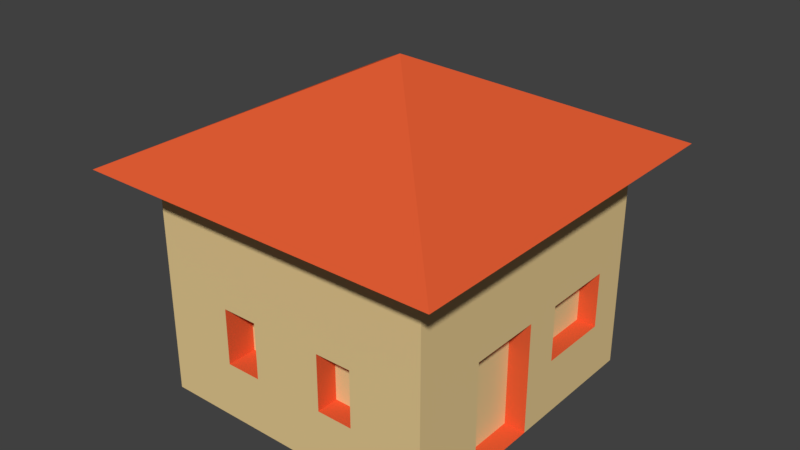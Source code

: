 # Source: yeoldehouse.blend  (saved by Blender 2.78.0; exported with 4.5.12 LTS)
import bpy
from mathutils import Matrix  # noqa: F401  (used for matrix-valued properties, if any)

bpy.ops.wm.read_factory_settings(use_empty=True)
scene = bpy.context.scene
scene.name = 'Scene'

# ---- collections
col_collection_1 = bpy.data.collections.new('Collection 1'); scene.collection.children.link(col_collection_1)

# ---- materials (node trees are filled in below, after node groups)
mat_roof = bpy.data.materials.new('roof')
mat_roof.alpha_threshold = 0.0
mat_roof.use_transparent_shadow = False
mat_roof.diffuse_color = (0.8, 0.1141, 0.03591, 1.0)
mat_roof.roughness = 0.5
mat_roof.line_color = (0.0, 0.0, 0.0, 1.0)
mat_material = bpy.data.materials.new('Material')
mat_material.alpha_threshold = 0.0
mat_material.use_transparent_shadow = False
mat_material.diffuse_color = (0.8, 0.6009, 0.2869, 1.0)
mat_material.roughness = 0.5
mat_material.line_color = (0.0, 0.0, 0.0, 1.0)

# ---- material node trees

# ---- world
world_world = bpy.data.worlds.new('World'); scene.world = world_world
world_world.color = (0.05088, 0.05088, 0.05088)
world_world.use_sun_shadow = False
world_world.sun_shadow_jitter_overblur = 0.0
world_world.cycles.sampling_method = 'MANUAL'

# ---- meshes
me_cube = bpy.data.meshes.new('Cube')
me_cube.from_pydata([(0.7547, 0.781, -0.4512), (0.7547, -0.781, -0.4512), (-0.7547, -0.781, -0.4512), (-0.7547, 0.781, -0.4512), (0.7547, 0.781, 0.741), (0.7547, -0.781, 0.741), (-0.7547, -0.781, 0.741), (-0.7547, 0.781, 0.741), (0.9539, 0.9871, 0.741), (0.9539, -0.9871, 0.741), (-0.9539, 0.9871, 0.741), (-0.9539, -0.9871, 0.741), (-1.192e-07, -1.341e-07, 1.229), (0.7547, 0.781, 0.1449), (1.192e-07, 0.781, -0.4512), (0.7547, 0.0, -0.4512), (-1.192e-07, -0.781, -0.4512), (0.7547, -0.781, 0.1449), (-0.7547, 2.384e-07, -0.4512), (-0.7547, -0.781, 0.1449), (-0.7547, 0.781, 0.1449), (0.7547, -4.172e-07, 0.741), (1.788e-07, 0.781, 0.741), (-4.768e-07, -0.781, 0.741), (-0.7547, 1.192e-07, 0.741), (1.788e-07, 0.781, 0.1449), (-0.7547, 1.788e-07, 0.1449), (-2.98e-07, -0.781, 0.1449), (0.7547, -2.384e-07, 0.1449), (0.0, 1.192e-07, -0.4512), (0.7547, -0.3905, -0.4512), (-0.3774, 0.781, -0.4512), (0.7547, 0.781, 0.4429), (-0.3774, -0.781, -0.4512), (0.7547, -0.781, 0.4429), (-0.7547, 0.3905, -0.4512), (-0.7547, -0.781, 0.4429), (-0.7547, 0.781, 0.4429), (0.7547, -0.3905, 0.741), (-0.3774, 0.781, 0.741), (-0.3774, -0.781, 0.741), (-0.7547, 0.3905, 0.741), (-0.7547, 0.781, -0.1532), (-0.7547, -0.781, -0.1532), (-0.7547, -0.3905, -0.4512), (0.7547, -0.781, -0.1532), (0.3774, -0.781, -0.4512), (0.7547, 0.781, -0.1532), (0.3774, 0.781, -0.4512), (0.7547, 0.3905, -0.4512), (0.7547, 0.3905, 0.741), (0.3774, 0.781, 0.741), (0.3774, -0.781, 0.741), (-0.7547, -0.3905, 0.741), (-0.3774, 0.781, 0.1449), (0.3774, 0.781, 0.1449), (1.788e-07, 0.781, 0.4429), (1.49e-07, 0.781, -0.1532), (-0.7547, 0.3905, 0.1449), (-0.7547, -0.3905, 0.1449), (-0.7547, 2.086e-07, -0.1532), (-0.7547, 1.49e-07, 0.4429), (-0.3774, -0.781, 0.1449), (0.3774, -0.781, 0.1449), (-2.086e-07, -0.781, -0.1532), (-3.874e-07, -0.781, 0.4429), (0.7547, -0.3905, 0.1449), (0.7547, 0.3905, 0.1449), (0.7547, -1.192e-07, -0.1532), (0.7547, -3.278e-07, 0.4429), (-0.3774, 1.788e-07, -0.4512), (0.3774, 5.96e-08, -0.4512), (5.96e-08, 0.3905, -0.4512), (-5.96e-08, -0.3905, -0.4512), (0.3774, -0.3905, -0.4512), (0.3774, 0.3905, -0.4512), (-0.3774, 0.3905, -0.4512), (0.7547, 0.3905, 0.4429), (0.7547, 0.3905, -0.1532), (0.7547, -0.3905, -0.1532), (0.3774, -0.781, 0.4429), (0.3774, -0.781, -0.1532), (-0.3774, -0.781, -0.1532), (-0.7547, -0.3905, 0.4429), (-0.7547, -0.3905, -0.1532), (-0.7547, 0.3905, -0.1532), (0.3774, 0.781, -0.1532), (-0.3774, 0.781, 0.4429), (0.3774, 0.781, 0.4429), (-0.3774, 0.781, -0.1532), (-0.7547, 0.3905, 0.4429), (-0.3774, -0.781, 0.4429), (0.7547, -0.3905, 0.4429), (-0.3774, -0.3905, -0.4512), (0.7547, -0.5857, -0.4512), (-0.566, 0.781, -0.4512), (0.7547, 0.781, 0.5919), (-0.566, -0.781, -0.4512), (0.7547, -0.781, 0.5919), (-0.7547, 0.5857, -0.4512), (-0.7547, -0.781, 0.5919), (-0.7547, 0.781, 0.5919), (0.7547, -0.5857, 0.741), (-0.566, 0.781, 0.741), (-0.566, -0.781, 0.741), (-0.7547, 0.5857, 0.741), (-0.7547, 0.781, -0.004164), (-0.7547, -0.781, -0.004164), (-0.7547, -0.1952, -0.4512), (0.7547, -0.781, -0.004164), (0.1887, -0.781, -0.4512), (0.7547, 0.781, -0.004164), (0.1887, 0.781, -0.4512), (0.7547, 0.1952, -0.4512), (0.7547, 0.1952, 0.741), (0.1887, 0.781, 0.741), (0.1887, -0.781, 0.741), (-0.7547, -0.1952, 0.741), (-0.566, 0.781, 0.1449), (0.1887, 0.781, 0.1449), (1.788e-07, 0.781, 0.5919), (-0.6433, 0.3905, 0.1449), (-0.7547, 0.5857, 0.1449), (-0.7547, -0.1952, 0.1449), (-0.7547, 2.235e-07, -0.3022), (-0.7547, 1.639e-07, 0.2939), (-0.566, -0.781, 0.1449), (0.1887, -0.781, 0.1449), (-1.639e-07, -0.781, -0.3022), (-3.427e-07, -0.781, 0.2939), (0.7547, -0.5857, 0.1449), (0.7547, 0.1952, 0.1449), (0.7547, -5.96e-08, -0.3022), (0.7547, -2.831e-07, 0.2939), (-0.566, 2.086e-07, -0.4512), (0.1887, 8.941e-08, -0.4512), (8.941e-08, 0.5857, -0.4512), (-2.98e-08, -0.1952, -0.4512), (0.7547, -0.1952, -0.4512), (-0.1887, 0.781, -0.4512), (0.7547, 0.781, 0.2939), (-0.1887, -0.781, -0.4512), (0.7547, -0.781, 0.2939), (-0.7547, 0.1952, -0.4512), (-0.7547, -0.781, 0.2939), (-0.7547, 0.781, 0.2939), (0.7547, -0.1952, 0.741), (-0.1887, 0.781, 0.741), (-0.1887, -0.781, 0.741), (-0.7547, 0.1952, 0.741), (-0.7547, 0.781, -0.3022), (-0.7547, -0.781, -0.3022), (-0.7547, -0.5857, -0.4512), (0.7547, -0.781, -0.3022), (0.566, -0.781, -0.4512), (0.7547, 0.781, -0.3022), (0.566, 0.781, -0.4512), (0.7547, 0.5857, -0.4512), (0.7547, 0.5857, 0.741), (0.566, 0.781, 0.741), (0.566, -0.781, 0.741), (-0.7547, -0.5857, 0.741), (-0.1887, 0.781, 0.1449), (0.566, 0.781, 0.1449), (1.788e-07, 0.781, 0.2939), (1.341e-07, 0.781, -0.3022), (-0.7547, 0.1952, 0.1449), (-0.7547, -0.5857, 0.1449), (-0.7547, 1.937e-07, -0.004164), (-0.7547, 1.341e-07, 0.5919), (-0.1887, -0.781, 0.1449), (0.566, -0.781, 0.1449), (-2.533e-07, -0.781, -0.004164), (-4.321e-07, -0.781, 0.5919), (0.7547, -0.1952, 0.1449), (0.7547, 0.5857, 0.1449), (0.7547, -1.788e-07, -0.004164), (0.7547, -3.725e-07, 0.5919), (-0.1887, 1.49e-07, -0.4512), (0.566, 2.98e-08, -0.4512), (2.98e-08, 0.1952, -0.4512), (-8.941e-08, -0.5857, -0.4512), (0.1887, -0.3905, -0.4512), (0.566, -0.3905, -0.4512), (0.3774, -0.1952, -0.4512), (0.3774, -0.5857, -0.4512), (0.1887, 0.3905, -0.4512), (0.566, 0.3905, -0.4512), (0.3774, 0.5857, -0.4512), (0.3774, 0.1952, -0.4512), (-0.566, 0.3905, -0.4512), (-0.1887, 0.3905, -0.4512), (-0.3774, 0.5857, -0.4512), (-0.3774, 0.1952, -0.4512), (0.7547, 0.1952, 0.4429), (0.7547, 0.5857, 0.4429), (0.7547, 0.3905, 0.2939), (0.7547, 0.3905, 0.5919), (0.7547, 0.1952, -0.1532), (0.7547, 0.5857, -0.1532), (0.7547, 0.3905, -0.3022), (0.7547, -0.5857, -0.1532), (0.6526, 0.5857, -0.1532), (0.7547, -0.3905, -0.3022), (0.7547, -0.3905, -0.004164), (0.1887, -0.781, 0.4429), (0.566, -0.781, 0.4429), (0.3774, -0.781, 0.2939), (0.3774, -0.781, 0.5919), (0.1887, -0.781, -0.1532), (0.566, -0.781, -0.1532), (0.3774, -0.781, -0.3022), (0.3774, -0.781, -0.004164), (-0.566, -0.781, -0.1532), (-0.1887, -0.781, -0.1532), (-0.3774, -0.781, -0.3022), (-0.3774, -0.781, -0.004164), (-0.7547, -0.1952, 0.4429), (-0.7547, -0.5857, 0.4429), (-0.7547, -0.3905, 0.2939), (-0.7547, -0.3905, 0.5919), (-0.7547, -0.1952, -0.1532), (-0.7547, -0.5857, -0.1532), (-0.7547, -0.3905, -0.3022), (-0.7547, 0.5857, -0.1532), (-0.7547, 0.1952, -0.1532), (-0.7547, 0.3905, -0.3022), (-0.5827, -0.5857, 0.1449), (0.1887, 0.781, -0.1532), (0.566, 0.781, -0.1532), (0.3774, 0.781, -0.004164), (0.3774, 0.781, -0.3022), (-0.566, 0.781, 0.4429), (-0.1887, 0.781, 0.4429), (-0.3774, 0.781, 0.5919), (-0.3774, 0.781, 0.2939), (0.1887, 0.781, 0.4429), (0.566, 0.781, 0.4429), (0.3774, 0.781, 0.5919), (0.3774, 0.781, 0.2939), (-0.566, 0.781, -0.1532), (-0.1887, 0.781, -0.1532), (-0.3774, 0.781, -0.004164), (-0.3774, 0.781, -0.3022), (-0.7547, 0.5857, 0.4429), (-0.7547, 0.1952, 0.4429), (-0.7547, 0.3905, 0.2939), (-0.7547, 0.3905, 0.5919), (-0.566, -0.781, 0.4429), (-0.1887, -0.781, 0.4429), (-0.3774, -0.781, 0.2939), (-0.3774, -0.781, 0.5919), (0.7547, -0.5857, 0.4429), (0.7547, -0.1952, 0.4429), (0.7547, -0.3905, 0.2939), (0.7547, -0.3905, 0.5919), (-0.566, -0.3905, -0.4512), (-0.1887, -0.3905, -0.4512), (-0.3774, -0.1952, -0.4512), (-0.3774, -0.5857, -0.4512), (-0.1887, -0.5857, -0.4512), (-0.1887, -0.1952, -0.4512), (-0.566, -0.1952, -0.4512), (0.7547, -0.1952, 0.5919), (0.7547, -0.1952, 0.2939), (0.7547, -0.5857, 0.2939), (-0.1887, -0.781, 0.5919), (-0.1887, -0.781, 0.2939), (-0.566, -0.781, 0.2939), (-0.7547, 0.1952, 0.5919), (-0.7547, 0.1952, 0.2939), (-0.7547, 0.5857, 0.2939), (-0.1887, 0.781, -0.3022), (-0.6433, 0.1952, 0.1449), (-0.566, 0.781, -0.004164), (0.566, 0.781, 0.2939), (0.566, 0.781, 0.5919), (0.1887, 0.781, 0.5919), (-0.1887, 0.781, 0.2939), (-0.1887, 0.781, 0.5919), (-0.566, 0.781, 0.5919), (0.566, 0.781, -0.3022), (0.566, 0.781, -0.004164), (0.1887, 0.781, -0.004164), (-0.7547, 0.1952, -0.004164), (-0.7547, 0.1952, -0.3022), (-0.7547, 0.5857, -0.3022), (-0.7547, -0.5857, -0.004164), (-0.7547, -0.5857, -0.3022), (-0.7547, -0.1952, -0.3022), (-0.7547, -0.5857, 0.5919), (-0.7547, -0.5857, 0.2939), (-0.7547, -0.1952, 0.2939), (-0.1887, -0.781, -0.004164), (-0.1887, -0.781, -0.3022), (-0.566, -0.781, -0.3022), (0.566, -0.781, -0.004164), (0.566, -0.781, -0.3022), (0.1887, -0.781, -0.3022), (0.566, -0.781, 0.5919), (0.566, -0.781, 0.2939), (0.1887, -0.781, 0.2939), (0.6526, 0.3905, 0.1449), (0.6526, 0.5857, 0.1449), (0.7547, -0.5857, -0.3022), (0.7547, 0.5857, -0.004164), (0.7547, 0.5857, -0.3022), (0.7547, 0.1952, -0.3022), (0.7547, 0.5857, 0.5919), (0.7547, 0.5857, 0.2939), (0.7547, 0.1952, 0.2939), (-0.1887, 0.1952, -0.4512), (-0.1887, 0.5857, -0.4512), (-0.566, 0.5857, -0.4512), (0.566, 0.1952, -0.4512), (0.566, 0.5857, -0.4512), (0.1887, 0.5857, -0.4512), (0.566, -0.5857, -0.4512), (0.566, -0.1952, -0.4512), (0.1887, -0.1952, -0.4512), (0.1887, -0.5857, -0.4512), (0.1887, 0.1952, -0.4512), (-0.566, 0.1952, -0.4512), (0.7547, 0.1952, 0.5919), (0.7547, 0.1952, -0.004164), (0.7547, -0.5857, -0.004164), (0.1887, -0.781, 0.5919), (0.1887, -0.781, -0.004164), (-0.566, -0.781, -0.004164), (-0.7547, -0.1952, 0.5919), (-0.7547, -0.1952, -0.004164), (-0.7547, 0.5857, -0.004164), (0.1887, 0.781, -0.3022), (-0.566, 0.781, 0.2939), (0.1887, 0.781, 0.2939), (-0.566, 0.781, -0.3022), (-0.7547, 0.5857, 0.5919), (-0.566, -0.781, 0.5919), (0.7547, -0.5857, 0.5919), (-0.566, -0.5857, -0.4512), (0.6428, -5.96e-08, -0.3022), (0.6428, 0.0, -0.4512), (0.6428, -0.1952, -0.4512), (0.6428, -0.3905, -0.4512), (0.6428, -0.1952, 0.1449), (0.6428, -0.3905, 0.1449), (0.6428, -1.788e-07, -0.004164), (0.6428, -1.192e-07, -0.1532), (0.6428, -0.1952, -0.1532), (0.6428, -0.3905, -0.1532), (0.6428, -0.3905, -0.3022), (0.6428, -0.3905, -0.004164), (0.6428, -2.384e-07, 0.1449), (0.6428, -0.1952, -0.004164), (0.6428, -0.1952, -0.3022), (0.6526, 0.3905, -0.1532), (0.6526, 0.3905, -0.004164), (0.6526, 0.1952, 0.1449), (0.6526, 0.1952, -0.1532), (0.6526, 0.5857, -0.004164), (0.6526, 0.1952, -0.004164), (0.1887, 0.6602, 0.1449), (1.788e-07, 0.6602, 0.1449), (1.639e-07, 0.6602, -0.004164), (-0.1887, 0.6602, 0.1449), (-0.3774, 0.6602, 0.1449), (0.1887, 0.6602, -0.1532), (1.49e-07, 0.6602, -0.1532), (-0.1887, 0.6602, -0.1532), (-0.3774, 0.6602, -0.1532), (-0.3774, 0.6602, -0.004164), (-0.1887, 0.6602, -0.004164), (0.1887, 0.6602, -0.004164), (-0.6433, 0.1952, -0.1532), (-0.6433, 0.3905, -0.1532), (-0.6433, 0.3905, -0.004164), (-0.6433, 0.5857, 0.1449), (-0.6433, 0.5857, -0.1532), (-0.6433, 0.1952, -0.004164), (-0.6433, 0.5857, -0.004164), (-0.5827, -0.3905, 0.1449), (-0.5827, -0.5857, -0.1532), (-0.5827, -0.3905, -0.1532), (-0.5827, -0.3905, -0.004164), (-0.5827, -0.1952, 0.1449), (-0.5827, -0.1952, -0.1532), (-0.5827, -0.5857, -0.004164), (-0.5827, -0.1952, -0.004164), (-0.1887, -0.6234, 0.1449), (-0.3774, -0.6234, 0.1449), (-0.1887, -0.6234, -0.1532), (-0.3774, -0.6234, -0.1532), (-0.3774, -0.6234, -0.004164), (-0.1887, -0.6234, -0.004164), (0.3774, -0.6662, -0.004164), (0.3774, -0.6662, -0.1532), (0.3774, -0.6662, 0.1449), (0.1887, -0.6662, 0.1449), (0.1887, -0.6662, -0.1532), (0.1887, -0.6662, -0.004164)], [], [(339, 97, 2, 152), (5, 102, 38, 146, 21, 114, 50, 158, 4, 8, 9), (338, 102, 5, 98), (337, 104, 6, 100), (336, 105, 7, 101), (335, 95, 3, 150), (10, 11, 12), (7, 105, 41, 149, 24, 117, 53, 161, 6, 11, 10), (4, 159, 51, 115, 22, 147, 39, 103, 7, 10, 8), (6, 104, 40, 148, 23, 116, 52, 160, 5, 9, 11), (334, 119, 25, 164), (8, 10, 12), (11, 9, 12), (9, 8, 12), (333, 118, 20, 145), (332, 112, 14, 165), (331, 122, 20, 106), (330, 123, 26, 168), (329, 117, 24, 169), (328, 126, 19, 107), (327, 127, 27, 172), (326, 116, 23, 173), (325, 130, 17, 109), (324, 131, 28, 176), (323, 114, 21, 177), (322, 134, 18, 143), (321, 135, 29, 180), (320, 110, 16, 181), (319, 182, 73, 137), (318, 183, 74, 184), (317, 154, 46, 185), (316, 186, 72, 136), (315, 187, 75, 188), (314, 179, 71, 189), (313, 190, 35, 99), (312, 191, 76, 192), (311, 178, 70, 193), (310, 194, 69, 133), (309, 195, 77, 196), (308, 158, 50, 197), (307, 198, 68, 132), (306, 199, 78, 200), (198, 78, 355, 358), (304, 201, 45, 153), (66, 204, 351, 345), (28, 174, 344, 352), (301, 205, 65, 129), (300, 206, 80, 207), (299, 160, 52, 208), (298, 209, 64, 128), (297, 210, 81, 211), (296, 171, 63, 212), (295, 213, 43, 151), (294, 214, 82, 215), (170, 62, 389, 388), (292, 217, 61, 125), (291, 218, 83, 219), (290, 161, 53, 220), (289, 221, 60, 124), (288, 222, 84, 223), (59, 123, 384, 380), (286, 224, 42, 150), (285, 225, 85, 226), (85, 225, 373, 374), (242, 54, 365, 370), (282, 229, 86, 230), (281, 156, 48, 231), (280, 232, 37, 101), (279, 233, 87, 234), (278, 162, 54, 235), (277, 236, 56, 120), (276, 237, 88, 238), (275, 163, 55, 239), (274, 240, 42, 106), (228, 57, 367, 366), (272, 139, 31, 243), (271, 244, 37, 145), (270, 245, 90, 246), (269, 149, 41, 247), (268, 248, 36, 144), (267, 249, 91, 250), (266, 148, 40, 251), (265, 252, 34, 142), (264, 253, 92, 254), (263, 146, 38, 255), (262, 256, 44, 108), (261, 257, 93, 258), (260, 141, 33, 259), (257, 260, 259, 93), (73, 181, 260, 257), (181, 16, 141, 260), (178, 261, 258, 70), (29, 137, 261, 178), (137, 73, 257, 261), (134, 262, 108, 18), (70, 258, 262, 134), (258, 93, 256, 262), (253, 263, 255, 92), (69, 177, 263, 253), (177, 21, 146, 263), (174, 264, 254, 66), (28, 133, 264, 174), (133, 69, 253, 264), (130, 265, 142, 17), (66, 254, 265, 130), (254, 92, 252, 265), (249, 266, 251, 91), (65, 173, 266, 249), (173, 23, 148, 266), (170, 267, 250, 62), (27, 129, 267, 170), (129, 65, 249, 267), (126, 268, 144, 19), (62, 250, 268, 126), (250, 91, 248, 268), (245, 269, 247, 90), (61, 169, 269, 245), (169, 24, 149, 269), (166, 270, 246, 58), (26, 125, 270, 166), (125, 61, 245, 270), (122, 271, 145, 20), (58, 246, 271, 122), (246, 90, 244, 271), (241, 272, 243, 89), (57, 165, 272, 241), (165, 14, 139, 272), (54, 162, 364, 365), (241, 89, 369, 368), (283, 228, 366, 372), (118, 274, 106, 20), (54, 242, 274, 118), (242, 89, 240, 274), (237, 275, 239, 88), (32, 140, 275, 237), (140, 13, 163, 275), (159, 276, 238, 51), (4, 96, 276, 159), (96, 32, 237, 276), (115, 277, 120, 22), (51, 238, 277, 115), (238, 88, 236, 277), (233, 278, 235, 87), (56, 164, 278, 233), (164, 25, 162, 278), (147, 279, 234, 39), (22, 120, 279, 147), (120, 56, 233, 279), (103, 280, 101, 7), (39, 234, 280, 103), (234, 87, 232, 280), (229, 281, 231, 86), (47, 155, 281, 229), (155, 0, 156, 281), (163, 282, 230, 55), (13, 111, 282, 163), (111, 47, 229, 282), (89, 242, 370, 369), (55, 230, 283, 119), (230, 86, 228, 283), (224, 85, 374, 377), (60, 168, 284, 225), (168, 26, 166, 284), (143, 285, 226, 35), (18, 124, 285, 143), (124, 60, 225, 285), (99, 286, 150, 3), (35, 226, 286, 99), (226, 85, 224, 286), (123, 330, 387, 384), (43, 107, 287, 222), (107, 19, 167, 287), (152, 288, 223, 44), (2, 151, 288, 152), (151, 43, 222, 288), (108, 289, 124, 18), (44, 223, 289, 108), (223, 84, 221, 289), (218, 290, 220, 83), (36, 100, 290, 218), (100, 6, 161, 290), (167, 291, 219, 59), (19, 144, 291, 167), (144, 36, 218, 291), (123, 292, 125, 26), (59, 219, 292, 123), (219, 83, 217, 292), (62, 216, 392, 389), (64, 172, 293, 214), (172, 27, 170, 293), (141, 294, 215, 33), (16, 128, 294, 141), (128, 64, 214, 294), (97, 295, 151, 2), (33, 215, 295, 97), (215, 82, 213, 295), (210, 296, 212, 81), (45, 109, 296, 210), (109, 17, 171, 296), (154, 297, 211, 46), (1, 153, 297, 154), (153, 45, 210, 297), (110, 298, 128, 16), (46, 211, 298, 110), (211, 81, 209, 298), (206, 299, 208, 80), (34, 98, 299, 206), (98, 5, 160, 299), (171, 300, 207, 63), (17, 142, 300, 171), (142, 34, 206, 300), (127, 301, 129, 27), (63, 207, 301, 127), (207, 80, 205, 301), (138, 30, 183, 318), (79, 203, 350, 349), (204, 79, 349, 351), (132, 68, 347, 340), (174, 66, 345, 344), (176, 28, 352, 346), (94, 304, 153, 1), (30, 203, 304, 94), (203, 79, 201, 304), (199, 305, 359, 202), (47, 111, 305, 199), (111, 13, 175, 305), (157, 306, 200, 49), (0, 155, 306, 157), (155, 47, 199, 306), (113, 307, 132, 15), (49, 200, 307, 113), (200, 78, 198, 307), (195, 308, 197, 77), (32, 96, 308, 195), (96, 4, 158, 308), (175, 309, 196, 67), (13, 140, 309, 175), (140, 32, 195, 309), (131, 310, 133, 28), (67, 196, 310, 131), (196, 77, 194, 310), (191, 311, 193, 76), (72, 180, 311, 191), (180, 29, 178, 311), (139, 312, 192, 31), (14, 136, 312, 139), (136, 72, 191, 312), (95, 313, 99, 3), (31, 192, 313, 95), (192, 76, 190, 313), (187, 314, 189, 75), (49, 113, 314, 187), (113, 15, 179, 314), (156, 315, 188, 48), (0, 157, 315, 156), (157, 49, 187, 315), (112, 316, 136, 14), (48, 188, 316, 112), (188, 75, 186, 316), (183, 317, 185, 74), (30, 94, 317, 183), (94, 1, 154, 317), (179, 318, 184, 71), (15, 138, 318, 179), (135, 319, 137, 29), (71, 184, 319, 135), (184, 74, 182, 319), (182, 320, 181, 73), (74, 185, 320, 182), (185, 46, 110, 320), (186, 321, 180, 72), (75, 189, 321, 186), (189, 71, 135, 321), (190, 322, 143, 35), (76, 193, 322, 190), (193, 70, 134, 322), (194, 323, 177, 69), (77, 197, 323, 194), (197, 50, 114, 323), (198, 324, 176, 68), (131, 324, 360, 357), (67, 131, 357, 302), (201, 325, 109, 45), (79, 204, 325, 201), (204, 66, 130, 325), (205, 326, 173, 65), (80, 208, 326, 205), (208, 52, 116, 326), (209, 327, 172, 64), (327, 209, 398, 399), (63, 127, 397, 396), (213, 328, 107, 43), (82, 216, 328, 213), (216, 62, 126, 328), (217, 329, 169, 61), (83, 220, 329, 217), (220, 53, 117, 329), (221, 330, 168, 60), (167, 59, 380, 227), (287, 167, 227, 386), (224, 331, 106, 42), (225, 284, 378, 373), (122, 331, 379, 376), (228, 332, 165, 57), (86, 231, 332, 228), (231, 48, 112, 332), (232, 333, 145, 37), (87, 235, 333, 232), (235, 54, 118, 333), (236, 334, 164, 56), (88, 239, 334, 236), (239, 55, 119, 334), (240, 335, 150, 42), (89, 243, 335, 240), (243, 31, 95, 335), (244, 336, 101, 37), (90, 247, 336, 244), (247, 41, 105, 336), (248, 337, 100, 36), (91, 251, 337, 248), (251, 40, 104, 337), (252, 338, 98, 34), (92, 255, 338, 252), (255, 38, 102, 338), (256, 339, 152, 44), (93, 259, 339, 256), (259, 33, 97, 339), (354, 348, 349, 350), (353, 344, 345, 351), (348, 353, 351, 349), (347, 346, 353, 348), (346, 352, 344, 353), (342, 354, 350, 343), (341, 340, 354, 342), (340, 347, 348, 354), (68, 176, 346, 347), (15, 132, 340, 341), (203, 30, 343, 350), (359, 303, 302, 356), (202, 359, 356, 355), (355, 356, 360, 358), (356, 302, 357, 360), (78, 199, 202, 355), (175, 67, 302, 303), (305, 175, 303, 359), (324, 198, 358, 360), (372, 366, 367, 363), (371, 368, 369, 370), (364, 371, 370, 365), (362, 363, 371, 364), (363, 367, 368, 371), (361, 372, 363, 362), (57, 241, 368, 367), (25, 119, 361, 362), (162, 25, 362, 364), (119, 283, 372, 361), (378, 273, 121, 375), (373, 378, 375, 374), (374, 375, 379, 377), (375, 121, 376, 379), (331, 224, 377, 379), (284, 166, 273, 378), (166, 58, 121, 273), (58, 122, 376, 121), (386, 227, 380, 383), (381, 386, 383, 382), (382, 383, 387, 385), (383, 380, 384, 387), (221, 84, 382, 385), (84, 222, 381, 382), (222, 287, 386, 381), (330, 221, 385, 387), (393, 388, 389, 392), (390, 393, 392, 391), (214, 293, 393, 390), (216, 82, 391, 392), (82, 214, 390, 391), (293, 170, 388, 393), (395, 394, 399, 398), (394, 396, 397, 399), (212, 63, 396, 394), (127, 327, 399, 397), (81, 212, 394, 395), (209, 81, 395, 398)])
me_cube.polygons.foreach_set('material_index', [0, 0, 1, 1, 1, 1, 0, 0, 0, 0, 1, 0, 0, 0, 1, 1, 1, 1, 1, 1, 1, 1, 1, 1, 1, 0, 0, 0, 0, 0, 0, 0, 0, 0, 0, 0, 0, 1, 1, 1, 1, 1, 0, 1, 0, 0, 1, 1, 1, 1, 1, 1, 1, 1, 0, 1, 1, 1, 1, 1, 0, 1, 1, 0, 0, 1, 1, 1, 1, 1, 1, 1, 1, 1, 0, 1, 1, 1, 1, 1, 1, 1, 1, 1, 1, 0, 0, 0, 0, 0, 0, 0, 0, 0, 0, 0, 0, 1, 1, 1, 1, 1, 1, 1, 1, 1, 1, 1, 1, 1, 1, 1, 1, 1, 1, 1, 1, 1, 1, 1, 1, 1, 1, 1, 1, 1, 1, 0, 0, 0, 1, 1, 1, 1, 1, 1, 1, 1, 1, 1, 1, 1, 1, 1, 1, 1, 1, 1, 1, 1, 1, 1, 1, 1, 1, 1, 1, 0, 1, 1, 0, 1, 1, 1, 1, 1, 1, 1, 1, 0, 1, 1, 1, 1, 1, 1, 1, 1, 1, 1, 1, 1, 1, 1, 1, 1, 1, 0, 1, 1, 1, 1, 1, 1, 1, 1, 1, 1, 1, 1, 1, 1, 1, 1, 1, 1, 1, 1, 1, 1, 1, 1, 1, 1, 0, 0, 0, 0, 0, 0, 1, 1, 1, 0, 1, 1, 1, 1, 1, 1, 1, 1, 1, 1, 1, 1, 1, 1, 1, 1, 1, 0, 0, 0, 0, 0, 0, 0, 0, 0, 0, 0, 0, 0, 0, 0, 0, 0, 0, 0, 0, 0, 0, 0, 0, 0, 0, 0, 0, 0, 0, 0, 0, 0, 0, 0, 1, 1, 1, 1, 0, 0, 1, 1, 1, 1, 1, 1, 1, 0, 0, 1, 1, 1, 1, 1, 1, 1, 0, 0, 1, 0, 0, 1, 1, 1, 1, 1, 1, 1, 1, 1, 1, 1, 1, 1, 1, 1, 1, 1, 1, 1, 1, 1, 0, 0, 0, 1, 1, 1, 1, 1, 1, 1, 1, 0, 0, 0, 1, 1, 1, 1, 0, 0, 0, 0, 1, 1, 1, 1, 1, 1, 0, 0, 0, 0, 1, 1, 1, 1, 0, 0, 0, 0, 1, 1, 1, 1, 0, 0, 0, 0, 1, 1, 0, 0, 0, 0, 1, 1, 0, 0, 0, 0])
_uv = me_cube.uv_layers.new(name='UVMap')
_uv.uv.foreach_set('vector', [0.03769, 0.6691, 0.03769, 0.7082, 0.0, 0.7082, 3.572e-08, 0.6691, 0.3413, 0.3541, 0.3413, 0.315, 0.3413, 0.2759, 0.3413, 0.2368, 0.3413, 0.1977, 0.3413, 0.1586, 0.3413, 0.1195, 0.3413, 0.08039, 0.3413, 0.04129, 0.3811, 0.0, 0.3811, 0.3954, 0.7916, 0.0391, 0.7619, 0.0391, 0.7619, 0.0, 0.7916, 3.581e-08, 0.7321, 0.6599, 0.7619, 0.6599, 0.7619, 0.6977, 0.7321, 0.6977, 0.7916, 0.3519, 0.7619, 0.3519, 0.7619, 0.3128, 0.7916, 0.3128, 0.5535, 0.7355, 0.5237, 0.7355, 0.5237, 0.6977, 0.5535, 0.6977, 0.3811, 0.3954, 0.3811, 1.791e-07, 0.5677, 0.1977, 0.03979, 0.04129, 0.03979, 0.08039, 0.03979, 0.1195, 0.03979, 0.1586, 0.03979, 0.1977, 0.03979, 0.2368, 0.03979, 0.2759, 0.03979, 0.315, 0.03979, 0.3541, 0.0, 0.3954, 0.0, 0.0, 0.3413, 0.04129, 0.3036, 0.04129, 0.2659, 0.04129, 0.2282, 0.04129, 0.1905, 0.04129, 0.1529, 0.04129, 0.1152, 0.04129, 0.07748, 0.04129, 0.03979, 0.04129, 0.0, 0.0, 0.3811, 0.0, 0.03979, 0.3541, 0.07748, 0.3541, 0.1152, 0.3541, 0.1529, 0.3541, 0.1905, 0.3541, 0.2282, 0.3541, 0.2659, 0.3541, 0.3036, 0.3541, 0.3413, 0.3541, 0.3811, 0.3954, 0.0, 0.3954, 0.6726, 0.8866, 0.6428, 0.8866, 0.6428, 0.8488, 0.6726, 0.8488, 0.7619, 0.3954, 0.3811, 0.3954, 0.5677, 0.1977, 0.3811, 1.791e-07, 0.7619, 0.0, 0.5677, 0.1977, 0.7619, 0.0, 0.7619, 0.3954, 0.5677, 0.1977, 0.6726, 0.7355, 0.6428, 0.7355, 0.6428, 0.6977, 0.6726, 0.6977, 0.5535, 0.8866, 0.5237, 0.8866, 0.5237, 0.8488, 0.5535, 0.8488, 0.9107, 0.3519, 0.8809, 0.3519, 0.8809, 0.3128, 0.9107, 0.3128, 0.9107, 0.5083, 0.8809, 0.5083, 0.8809, 0.4692, 0.9107, 0.4692, 0.7916, 0.5083, 0.7619, 0.5083, 0.7619, 0.4692, 0.7916, 0.4692, 0.613, 0.6599, 0.6428, 0.6599, 0.6428, 0.6977, 0.613, 0.6977, 0.613, 0.5088, 0.6428, 0.5088, 0.6428, 0.5465, 0.613, 0.5465, 0.7321, 0.5088, 0.7619, 0.5088, 0.7619, 0.5465, 0.7321, 0.5465, 0.9107, 0.0391, 0.8809, 0.0391, 0.8809, 7.162e-08, 0.9107, 7.162e-08, 0.9107, 0.1955, 0.8809, 0.1955, 0.8809, 0.1564, 0.9107, 0.1564, 0.7916, 0.1955, 0.7619, 0.1955, 0.7619, 0.1564, 0.7916, 0.1564, 0.03769, 0.5127, 0.03769, 0.5518, 4.762e-08, 0.5518, 5.953e-08, 0.5127, 0.1884, 0.5127, 0.1884, 0.5518, 0.1507, 0.5518, 0.1507, 0.5127, 0.1884, 0.6691, 0.1884, 0.7082, 0.1507, 0.7082, 0.1507, 0.6691, 0.1884, 0.5909, 0.1884, 0.63, 0.1507, 0.63, 0.1507, 0.5909, 0.2638, 0.5909, 0.2638, 0.63, 0.2261, 0.63, 0.2261, 0.5909, 0.2638, 0.6691, 0.2638, 0.7082, 0.2261, 0.7082, 0.2261, 0.6691, 0.1884, 0.4345, 0.1884, 0.4736, 0.1507, 0.4736, 0.1507, 0.4345, 0.2638, 0.4345, 0.2638, 0.4736, 0.2261, 0.4736, 0.2261, 0.4345, 0.2638, 0.5127, 0.2638, 0.5518, 0.2261, 0.5518, 0.2261, 0.5127, 0.03769, 0.4345, 0.03769, 0.4736, 7.143e-08, 0.4736, 4.762e-08, 0.4345, 0.1131, 0.4345, 0.1131, 0.4736, 0.07537, 0.4736, 0.07537, 0.4345, 0.1131, 0.5127, 0.1131, 0.5518, 0.07537, 0.5518, 0.07537, 0.5127, 0.8512, 0.1955, 0.8214, 0.1955, 0.8214, 0.1564, 0.8512, 0.1564, 0.8512, 0.2737, 0.8214, 0.2737, 0.8214, 0.2346, 0.8512, 0.2346, 0.7916, 0.2737, 0.7619, 0.2737, 0.7619, 0.2346, 0.7916, 0.2346, 0.9702, 0.1955, 0.9405, 0.1955, 0.9405, 0.1564, 0.9702, 0.1564, 0.9702, 0.2737, 0.9405, 0.2737, 0.9405, 0.2346, 0.9702, 0.2346, 0.4009, 0.7002, 0.4009, 0.7393, 0.3806, 0.7393, 0.3806, 0.7002, 0.9702, 0.0391, 0.9405, 0.0391, 0.9405, 8.356e-08, 0.9702, 1.074e-07, 0.4494, 0.5518, 0.4494, 0.5817, 0.427, 0.5817, 0.427, 0.5518, 0.4029, 0.622, 0.4029, 0.6611, 0.3806, 0.6611, 0.3806, 0.622, 0.6726, 0.5088, 0.7023, 0.5088, 0.7023, 0.5465, 0.6726, 0.5465, 0.6726, 0.4332, 0.7023, 0.4332, 0.7023, 0.471, 0.6726, 0.471, 0.7321, 0.4332, 0.7619, 0.4332, 0.7619, 0.471, 0.7321, 0.471, 0.5535, 0.5088, 0.5833, 0.5088, 0.5833, 0.5465, 0.5535, 0.5465, 0.5535, 0.4332, 0.5833, 0.4332, 0.5833, 0.471, 0.5535, 0.471, 0.613, 0.4332, 0.6428, 0.4332, 0.6428, 0.471, 0.613, 0.471, 0.5535, 0.6599, 0.5833, 0.6599, 0.5833, 0.6977, 0.5535, 0.6977, 0.5535, 0.5843, 0.5833, 0.5843, 0.5833, 0.6221, 0.5535, 0.6221, 0.1664, 0.7082, 0.1664, 0.746, 0.1349, 0.746, 0.1349, 0.7082, 0.8512, 0.5083, 0.8214, 0.5083, 0.8214, 0.4692, 0.8512, 0.4692, 0.8512, 0.5865, 0.8214, 0.5865, 0.8214, 0.5474, 0.8512, 0.5474, 0.7916, 0.5865, 0.7619, 0.5865, 0.7619, 0.5474, 0.7916, 0.5474, 0.9702, 0.5083, 0.9405, 0.5083, 0.9405, 0.4692, 0.9702, 0.4692, 0.9702, 0.5865, 0.9405, 0.5865, 0.9405, 0.5474, 0.9702, 0.5474, 0.3015, 0.5539, 0.3015, 0.5148, 0.3358, 0.5148, 0.3358, 0.5539, 0.9702, 0.3519, 0.9405, 0.3519, 0.9405, 0.3128, 0.9702, 0.3128, 0.9702, 0.4301, 0.9405, 0.4301, 0.9405, 0.391, 0.9702, 0.391, 0.4047, 0.7103, 0.4047, 0.6712, 0.4269, 0.6712, 0.4269, 0.7103, 0.4883, 0.7362, 0.4883, 0.766, 0.4642, 0.766, 0.4642, 0.7362, 0.613, 0.9622, 0.5833, 0.9622, 0.5833, 0.9244, 0.613, 0.9244, 0.5535, 0.9622, 0.5237, 0.9622, 0.5237, 0.9244, 0.5535, 0.9244, 0.7321, 0.7355, 0.7023, 0.7355, 0.7023, 0.6977, 0.7321, 0.6977, 0.7321, 0.8111, 0.7023, 0.8111, 0.7023, 0.7733, 0.7321, 0.7733, 0.6726, 0.8111, 0.6428, 0.8111, 0.6428, 0.7733, 0.6726, 0.7733, 0.7321, 0.8866, 0.7023, 0.8866, 0.7023, 0.8488, 0.7321, 0.8488, 0.7321, 0.9622, 0.7023, 0.9622, 0.7023, 0.9244, 0.7321, 0.9244, 0.6726, 0.9622, 0.6428, 0.9622, 0.6428, 0.9244, 0.6726, 0.9244, 0.613, 0.7355, 0.5833, 0.7355, 0.5833, 0.6977, 0.613, 0.6977, 0.4047, 0.5088, 0.4047, 0.5465, 0.3806, 0.5465, 0.3806, 0.5088, 0.5535, 0.8111, 0.5237, 0.8111, 0.5237, 0.7733, 0.5535, 0.7733, 0.8512, 0.3519, 0.8214, 0.3519, 0.8214, 0.3128, 0.8512, 0.3128, 0.8512, 0.4301, 0.8214, 0.4301, 0.8214, 0.391, 0.8512, 0.391, 0.7916, 0.4301, 0.7619, 0.4301, 0.7619, 0.391, 0.7916, 0.391, 0.6726, 0.6599, 0.7023, 0.6599, 0.7023, 0.6977, 0.6726, 0.6977, 0.6726, 0.5843, 0.7023, 0.5843, 0.7023, 0.6221, 0.6726, 0.6221, 0.7321, 0.5843, 0.7619, 0.5843, 0.7619, 0.6221, 0.7321, 0.6221, 0.8512, 0.0391, 0.8214, 0.0391, 0.8214, 4.775e-08, 0.8512, 5.969e-08, 0.8512, 0.1173, 0.8214, 0.1173, 0.8214, 0.07821, 0.8512, 0.07821, 0.7916, 0.1173, 0.7619, 0.1173, 0.7619, 0.07821, 0.7916, 0.07821, 0.03769, 0.5909, 0.03769, 0.63, 2.381e-08, 0.63, 3.572e-08, 0.5909, 0.1131, 0.5909, 0.1131, 0.63, 0.07537, 0.63, 0.07537, 0.5909, 0.1131, 0.6691, 0.1131, 0.7082, 0.07537, 0.7082, 0.07537, 0.6691, 0.1131, 0.63, 0.1131, 0.6691, 0.07537, 0.6691, 0.07537, 0.63, 0.1507, 0.63, 0.1507, 0.6691, 0.1131, 0.6691, 0.1131, 0.63, 0.1507, 0.6691, 0.1507, 0.7082, 0.1131, 0.7082, 0.1131, 0.6691, 0.1131, 0.5518, 0.1131, 0.5909, 0.07537, 0.5909, 0.07537, 0.5518, 0.1507, 0.5518, 0.1507, 0.5909, 0.1131, 0.5909, 0.1131, 0.5518, 0.1507, 0.5909, 0.1507, 0.63, 0.1131, 0.63, 0.1131, 0.5909, 0.03769, 0.5518, 0.03769, 0.5909, 3.572e-08, 0.5909, 4.762e-08, 0.5518, 0.07537, 0.5518, 0.07537, 0.5909, 0.03769, 0.5909, 0.03769, 0.5518, 0.07537, 0.5909, 0.07537, 0.63, 0.03769, 0.63, 0.03769, 0.5909, 0.8214, 0.1173, 0.7916, 0.1173, 0.7916, 0.07821, 0.8214, 0.07821, 0.8214, 0.1564, 0.7916, 0.1564, 0.7916, 0.1173, 0.8214, 0.1173, 0.7916, 0.1564, 0.7619, 0.1564, 0.7619, 0.1173, 0.7916, 0.1173, 0.8809, 0.1173, 0.8512, 0.1173, 0.8512, 0.07821, 0.8809, 0.07821, 0.8809, 0.1564, 0.8512, 0.1564, 0.8512, 0.1173, 0.8809, 0.1173, 0.8512, 0.1564, 0.8214, 0.1564, 0.8214, 0.1173, 0.8512, 0.1173, 0.8809, 0.0391, 0.8512, 0.0391, 0.8512, 5.969e-08, 0.8809, 7.162e-08, 0.8809, 0.07821, 0.8512, 0.07821, 0.8512, 0.0391, 0.8809, 0.0391, 0.8512, 0.07821, 0.8214, 0.07821, 0.8214, 0.0391, 0.8512, 0.0391, 0.7023, 0.5843, 0.7321, 0.5843, 0.7321, 0.6221, 0.7023, 0.6221, 0.7023, 0.5465, 0.7321, 0.5465, 0.7321, 0.5843, 0.7023, 0.5843, 0.7321, 0.5465, 0.7619, 0.5465, 0.7619, 0.5843, 0.7321, 0.5843, 0.6428, 0.5843, 0.6726, 0.5843, 0.6726, 0.6221, 0.6428, 0.6221, 0.6428, 0.5465, 0.6726, 0.5465, 0.6726, 0.5843, 0.6428, 0.5843, 0.6726, 0.5465, 0.7023, 0.5465, 0.7023, 0.5843, 0.6726, 0.5843, 0.6428, 0.6599, 0.6726, 0.6599, 0.6726, 0.6977, 0.6428, 0.6977, 0.6428, 0.6221, 0.6726, 0.6221, 0.6726, 0.6599, 0.6428, 0.6599, 0.6726, 0.6221, 0.7023, 0.6221, 0.7023, 0.6599, 0.6726, 0.6599, 0.8214, 0.4301, 0.7916, 0.4301, 0.7916, 0.391, 0.8214, 0.391, 0.8214, 0.4692, 0.7916, 0.4692, 0.7916, 0.4301, 0.8214, 0.4301, 0.7916, 0.4692, 0.7619, 0.4692, 0.7619, 0.4301, 0.7916, 0.4301, 0.8809, 0.4301, 0.8512, 0.4301, 0.8512, 0.391, 0.8809, 0.391, 0.8809, 0.4692, 0.8512, 0.4692, 0.8512, 0.4301, 0.8809, 0.4301, 0.8512, 0.4692, 0.8214, 0.4692, 0.8214, 0.4301, 0.8512, 0.4301, 0.8809, 0.3519, 0.8512, 0.3519, 0.8512, 0.3128, 0.8809, 0.3128, 0.8809, 0.391, 0.8512, 0.391, 0.8512, 0.3519, 0.8809, 0.3519, 0.8512, 0.391, 0.8214, 0.391, 0.8214, 0.3519, 0.8512, 0.3519, 0.5833, 0.8111, 0.5535, 0.8111, 0.5535, 0.7733, 0.5833, 0.7733, 0.5833, 0.8488, 0.5535, 0.8488, 0.5535, 0.8111, 0.5833, 0.8111, 0.5535, 0.8488, 0.5237, 0.8488, 0.5237, 0.8111, 0.5535, 0.8111, 0.3806, 0.5088, 0.3806, 0.471, 0.4047, 0.471, 0.4047, 0.5088, 0.4047, 0.5843, 0.4047, 0.622, 0.3806, 0.622, 0.3806, 0.5843, 0.02412, 0.7381, 0.02412, 0.7679, 1.191e-08, 0.7679, 0.0, 0.7381, 0.6428, 0.7355, 0.613, 0.7355, 0.613, 0.6977, 0.6428, 0.6977, 0.6428, 0.7733, 0.613, 0.7733, 0.613, 0.7355, 0.6428, 0.7355, 0.613, 0.7733, 0.5833, 0.7733, 0.5833, 0.7355, 0.613, 0.7355, 0.7023, 0.9622, 0.6726, 0.9622, 0.6726, 0.9244, 0.7023, 0.9244, 0.7023, 1.0, 0.6726, 1.0, 0.6726, 0.9622, 0.7023, 0.9622, 0.6726, 1.0, 0.6428, 1.0, 0.6428, 0.9622, 0.6726, 0.9622, 0.7619, 0.9622, 0.7321, 0.9622, 0.7321, 0.9244, 0.7619, 0.9244, 0.7619, 1.0, 0.7321, 1.0, 0.7321, 0.9622, 0.7619, 0.9622, 0.7321, 1.0, 0.7023, 1.0, 0.7023, 0.9622, 0.7321, 0.9622, 0.7619, 0.8866, 0.7321, 0.8866, 0.7321, 0.8488, 0.7619, 0.8488, 0.7619, 0.9244, 0.7321, 0.9244, 0.7321, 0.8866, 0.7619, 0.8866, 0.7321, 0.9244, 0.7023, 0.9244, 0.7023, 0.8866, 0.7321, 0.8866, 0.7023, 0.8111, 0.6726, 0.8111, 0.6726, 0.7733, 0.7023, 0.7733, 0.7023, 0.8488, 0.6726, 0.8488, 0.6726, 0.8111, 0.7023, 0.8111, 0.6726, 0.8488, 0.6428, 0.8488, 0.6428, 0.8111, 0.6726, 0.8111, 0.7619, 0.8111, 0.7321, 0.8111, 0.7321, 0.7733, 0.7619, 0.7733, 0.7619, 0.8488, 0.7321, 0.8488, 0.7321, 0.8111, 0.7619, 0.8111, 0.7321, 0.8488, 0.7023, 0.8488, 0.7023, 0.8111, 0.7321, 0.8111, 0.7619, 0.7355, 0.7321, 0.7355, 0.7321, 0.6977, 0.7619, 0.6977, 0.7619, 0.7733, 0.7321, 0.7733, 0.7321, 0.7355, 0.7619, 0.7355, 0.7321, 0.7733, 0.7023, 0.7733, 0.7023, 0.7355, 0.7321, 0.7355, 0.5833, 0.9622, 0.5535, 0.9622, 0.5535, 0.9244, 0.5833, 0.9244, 0.5833, 1.0, 0.5535, 1.0, 0.5535, 0.9622, 0.5833, 0.9622, 0.5535, 1.0, 0.5237, 1.0, 0.5237, 0.9622, 0.5535, 0.9622, 0.6428, 0.9622, 0.613, 0.9622, 0.613, 0.9244, 0.6428, 0.9244, 0.6428, 1.0, 0.613, 1.0, 0.613, 0.9622, 0.6428, 0.9622, 0.613, 1.0, 0.5833, 1.0, 0.5833, 0.9622, 0.613, 0.9622, 0.4883, 0.7064, 0.4883, 0.7362, 0.4642, 0.7362, 0.4642, 0.7064, 0.6428, 0.9244, 0.613, 0.9244, 0.613, 0.8866, 0.6428, 0.8866, 0.613, 0.9244, 0.5833, 0.9244, 0.5833, 0.8866, 0.613, 0.8866, 0.4047, 0.7494, 0.4047, 0.7103, 0.4269, 0.7103, 0.4269, 0.7494, 0.9405, 0.4692, 0.9107, 0.4692, 0.9107, 0.4301, 0.9405, 0.4301, 0.9107, 0.4692, 0.8809, 0.4692, 0.8809, 0.4301, 0.9107, 0.4301, 1.0, 0.4301, 0.9702, 0.4301, 0.9702, 0.391, 1.0, 0.391, 1.0, 0.4692, 0.9702, 0.4692, 0.9702, 0.4301, 1.0, 0.4301, 0.9702, 0.4692, 0.9405, 0.4692, 0.9405, 0.4301, 0.9702, 0.4301, 1.0, 0.3519, 0.9702, 0.3519, 0.9702, 0.3128, 1.0, 0.3128, 1.0, 0.391, 0.9702, 0.391, 0.9702, 0.3519, 1.0, 0.3519, 0.9702, 0.391, 0.9405, 0.391, 0.9405, 0.3519, 0.9702, 0.3519, 0.3735, 0.593, 0.3735, 0.6228, 0.3392, 0.6228, 0.3392, 0.593, 0.9405, 0.6256, 0.9107, 0.6256, 0.9107, 0.5865, 0.9405, 0.5865, 0.9107, 0.6256, 0.8809, 0.6256, 0.8809, 0.5865, 0.9107, 0.5865, 1.0, 0.5865, 0.9702, 0.5865, 0.9702, 0.5474, 1.0, 0.5474, 1.0, 0.6256, 0.9702, 0.6256, 0.9702, 0.5865, 1.0, 0.5865, 0.9702, 0.6256, 0.9405, 0.6256, 0.9405, 0.5865, 0.9702, 0.5865, 1.0, 0.5083, 0.9702, 0.5083, 0.9702, 0.4692, 1.0, 0.4692, 1.0, 0.5474, 0.9702, 0.5474, 0.9702, 0.5083, 1.0, 0.5083, 0.9702, 0.5474, 0.9405, 0.5474, 0.9405, 0.5083, 0.9702, 0.5083, 0.8214, 0.5865, 0.7916, 0.5865, 0.7916, 0.5474, 0.8214, 0.5474, 0.8214, 0.6256, 0.7916, 0.6256, 0.7916, 0.5865, 0.8214, 0.5865, 0.7916, 0.6256, 0.7619, 0.6256, 0.7619, 0.5865, 0.7916, 0.5865, 0.8809, 0.5865, 0.8512, 0.5865, 0.8512, 0.5474, 0.8809, 0.5474, 0.8809, 0.6256, 0.8512, 0.6256, 0.8512, 0.5865, 0.8809, 0.5865, 0.8512, 0.6256, 0.8214, 0.6256, 0.8214, 0.5865, 0.8512, 0.5865, 0.8809, 0.5083, 0.8512, 0.5083, 0.8512, 0.4692, 0.8809, 0.4692, 0.8809, 0.5474, 0.8512, 0.5474, 0.8512, 0.5083, 0.8809, 0.5083, 0.8512, 0.5474, 0.8214, 0.5474, 0.8214, 0.5083, 0.8512, 0.5083, 0.3392, 0.7124, 0.3392, 0.6825, 0.3707, 0.6825, 0.3707, 0.7124, 0.5833, 0.5465, 0.613, 0.5465, 0.613, 0.5843, 0.5833, 0.5843, 0.613, 0.5465, 0.6428, 0.5465, 0.6428, 0.5843, 0.613, 0.5843, 0.5237, 0.5843, 0.5535, 0.5843, 0.5535, 0.6221, 0.5237, 0.6221, 0.5237, 0.5465, 0.5535, 0.5465, 0.5535, 0.5843, 0.5237, 0.5843, 0.5535, 0.5465, 0.5833, 0.5465, 0.5833, 0.5843, 0.5535, 0.5843, 0.5237, 0.6599, 0.5535, 0.6599, 0.5535, 0.6977, 0.5237, 0.6977, 0.5237, 0.6221, 0.5535, 0.6221, 0.5535, 0.6599, 0.5237, 0.6599, 0.5535, 0.6221, 0.5833, 0.6221, 0.5833, 0.6599, 0.5535, 0.6599, 0.5833, 0.4332, 0.613, 0.4332, 0.613, 0.471, 0.5833, 0.471, 0.5833, 0.3954, 0.613, 0.3954, 0.613, 0.4332, 0.5833, 0.4332, 0.613, 0.3954, 0.6428, 0.3954, 0.6428, 0.4332, 0.613, 0.4332, 0.5237, 0.4332, 0.5535, 0.4332, 0.5535, 0.471, 0.5237, 0.471, 0.5237, 0.3954, 0.5535, 0.3954, 0.5535, 0.4332, 0.5237, 0.4332, 0.5535, 0.3954, 0.5833, 0.3954, 0.5833, 0.4332, 0.5535, 0.4332, 0.5237, 0.5088, 0.5535, 0.5088, 0.5535, 0.5465, 0.5237, 0.5465, 0.5237, 0.471, 0.5535, 0.471, 0.5535, 0.5088, 0.5237, 0.5088, 0.5535, 0.471, 0.5833, 0.471, 0.5833, 0.5088, 0.5535, 0.5088, 0.7023, 0.4332, 0.7321, 0.4332, 0.7321, 0.471, 0.7023, 0.471, 0.7023, 0.3954, 0.7321, 0.3954, 0.7321, 0.4332, 0.7023, 0.4332, 0.7321, 0.3954, 0.7619, 0.3954, 0.7619, 0.4332, 0.7321, 0.4332, 0.6428, 0.4332, 0.6726, 0.4332, 0.6726, 0.471, 0.6428, 0.471, 0.6428, 0.3954, 0.6726, 0.3954, 0.6726, 0.4332, 0.6428, 0.4332, 0.6726, 0.3954, 0.7023, 0.3954, 0.7023, 0.4332, 0.6726, 0.4332, 0.6428, 0.5088, 0.6726, 0.5088, 0.6726, 0.5465, 0.6428, 0.5465, 0.6428, 0.471, 0.6726, 0.471, 0.6726, 0.5088, 0.6428, 0.5088, 0.6726, 0.471, 0.7023, 0.471, 0.7023, 0.5088, 0.6726, 0.5088, 0.3015, 0.5909, 0.3015, 0.63, 0.2638, 0.63, 0.2638, 0.5909, 0.4494, 0.6115, 0.4494, 0.6413, 0.427, 0.6413, 0.427, 0.6115, 0.4494, 0.5817, 0.4494, 0.6115, 0.427, 0.6115, 0.427, 0.5817, 0.4047, 0.6413, 0.4047, 0.6115, 0.427, 0.6115, 0.427, 0.6413, 0.4029, 0.6611, 0.4029, 0.7002, 0.3806, 0.7002, 0.3806, 0.6611, 0.4047, 0.5817, 0.4047, 0.5518, 0.427, 0.5518, 0.427, 0.5817, 1.0, 0.0391, 0.9702, 0.0391, 0.9702, 1.074e-07, 1.0, 1.194e-07, 1.0, 0.07821, 0.9702, 0.07821, 0.9702, 0.0391, 1.0, 0.0391, 0.9702, 0.07821, 0.9405, 0.07821, 0.9405, 0.0391, 0.9702, 0.0391, 0.5223, 0.587, 0.5223, 0.6168, 0.5019, 0.6168, 0.5019, 0.587, 0.9405, 0.3128, 0.9107, 0.3128, 0.9107, 0.2737, 0.9405, 0.2737, 0.9107, 0.3128, 0.8809, 0.3128, 0.8809, 0.2737, 0.9107, 0.2737, 1.0, 0.2737, 0.9702, 0.2737, 0.9702, 0.2346, 1.0, 0.2346, 1.0, 0.3128, 0.9702, 0.3128, 0.9702, 0.2737, 1.0, 0.2737, 0.9702, 0.3128, 0.9405, 0.3128, 0.9405, 0.2737, 0.9702, 0.2737, 1.0, 0.1955, 0.9702, 0.1955, 0.9702, 0.1564, 1.0, 0.1564, 1.0, 0.2346, 0.9702, 0.2346, 0.9702, 0.1955, 1.0, 0.1955, 0.9702, 0.2346, 0.9405, 0.2346, 0.9405, 0.1955, 0.9702, 0.1955, 0.8214, 0.2737, 0.7916, 0.2737, 0.7916, 0.2346, 0.8214, 0.2346, 0.8214, 0.3128, 0.7916, 0.3128, 0.7916, 0.2737, 0.8214, 0.2737, 0.7916, 0.3128, 0.7619, 0.3128, 0.7619, 0.2737, 0.7916, 0.2737, 0.8809, 0.2737, 0.8512, 0.2737, 0.8512, 0.2346, 0.8809, 0.2346, 0.8809, 0.3128, 0.8512, 0.3128, 0.8512, 0.2737, 0.8809, 0.2737, 0.8512, 0.3128, 0.8214, 0.3128, 0.8214, 0.2737, 0.8512, 0.2737, 0.8809, 0.1955, 0.8512, 0.1955, 0.8512, 0.1564, 0.8809, 0.1564, 0.8809, 0.2346, 0.8512, 0.2346, 0.8512, 0.1955, 0.8809, 0.1955, 0.8512, 0.2346, 0.8214, 0.2346, 0.8214, 0.1955, 0.8512, 0.1955, 0.1131, 0.4736, 0.1131, 0.5127, 0.07537, 0.5127, 0.07537, 0.4736, 0.1507, 0.4736, 0.1507, 0.5127, 0.1131, 0.5127, 0.1131, 0.4736, 0.1507, 0.5127, 0.1507, 0.5518, 0.1131, 0.5518, 0.1131, 0.5127, 0.1131, 0.3954, 0.1131, 0.4345, 0.07537, 0.4345, 0.07537, 0.3954, 0.1507, 0.3954, 0.1507, 0.4345, 0.1131, 0.4345, 0.1131, 0.3954, 0.1507, 0.4345, 0.1507, 0.4736, 0.1131, 0.4736, 0.1131, 0.4345, 0.03769, 0.3954, 0.03769, 0.4345, 4.762e-08, 0.4345, 8.334e-08, 0.3954, 0.07537, 0.3954, 0.07537, 0.4345, 0.03769, 0.4345, 0.03769, 0.3954, 0.07537, 0.4345, 0.07537, 0.4736, 0.03769, 0.4736, 0.03769, 0.4345, 0.2638, 0.4736, 0.2638, 0.5127, 0.2261, 0.5127, 0.2261, 0.4736, 0.3015, 0.4736, 0.3015, 0.5127, 0.2638, 0.5127, 0.2638, 0.4736, 0.3015, 0.5127, 0.3015, 0.5518, 0.2638, 0.5518, 0.2638, 0.5127, 0.2638, 0.3954, 0.2638, 0.4345, 0.2261, 0.4345, 0.2261, 0.3954, 0.3015, 0.3954, 0.3015, 0.4345, 0.2638, 0.4345, 0.2638, 0.3954, 0.3015, 0.4345, 0.3015, 0.4736, 0.2638, 0.4736, 0.2638, 0.4345, 0.1884, 0.3954, 0.1884, 0.4345, 0.1507, 0.4345, 0.1507, 0.3954, 0.2261, 0.3954, 0.2261, 0.4345, 0.1884, 0.4345, 0.1884, 0.3954, 0.2261, 0.4345, 0.2261, 0.4736, 0.1884, 0.4736, 0.1884, 0.4345, 0.2638, 0.63, 0.2638, 0.6691, 0.2261, 0.6691, 0.2261, 0.63, 0.3015, 0.63, 0.3015, 0.6691, 0.2638, 0.6691, 0.2638, 0.63, 0.3015, 0.6691, 0.3015, 0.7082, 0.2638, 0.7082, 0.2638, 0.6691, 0.2638, 0.5518, 0.2638, 0.5909, 0.2261, 0.5909, 0.2261, 0.5518, 0.3015, 0.5518, 0.3015, 0.5909, 0.2638, 0.5909, 0.2638, 0.5518, 0.1884, 0.5518, 0.1884, 0.5909, 0.1507, 0.5909, 0.1507, 0.5518, 0.2261, 0.5518, 0.2261, 0.5909, 0.1884, 0.5909, 0.1884, 0.5518, 0.2261, 0.5909, 0.2261, 0.63, 0.1884, 0.63, 0.1884, 0.5909, 0.1884, 0.63, 0.1884, 0.6691, 0.1507, 0.6691, 0.1507, 0.63, 0.2261, 0.63, 0.2261, 0.6691, 0.1884, 0.6691, 0.1884, 0.63, 0.2261, 0.6691, 0.2261, 0.7082, 0.1884, 0.7082, 0.1884, 0.6691, 0.1884, 0.4736, 0.1884, 0.5127, 0.1507, 0.5127, 0.1507, 0.4736, 0.2261, 0.4736, 0.2261, 0.5127, 0.1884, 0.5127, 0.1884, 0.4736, 0.2261, 0.5127, 0.2261, 0.5518, 0.1884, 0.5518, 0.1884, 0.5127, 0.03769, 0.4736, 0.03769, 0.5127, 5.953e-08, 0.5127, 7.143e-08, 0.4736, 0.07537, 0.4736, 0.07537, 0.5127, 0.03769, 0.5127, 0.03769, 0.4736, 0.07537, 0.5127, 0.07537, 0.5518, 0.03769, 0.5518, 0.03769, 0.5127, 0.8214, 0.1955, 0.7916, 0.1955, 0.7916, 0.1564, 0.8214, 0.1564, 0.8214, 0.2346, 0.7916, 0.2346, 0.7916, 0.1955, 0.8214, 0.1955, 0.7916, 0.2346, 0.7619, 0.2346, 0.7619, 0.1955, 0.7916, 0.1955, 0.9405, 0.1955, 0.9107, 0.1955, 0.9107, 0.1564, 0.9405, 0.1564, 0.1349, 0.7082, 0.1349, 0.7381, 0.1145, 0.7381, 0.1145, 0.7082, 0.427, 0.7103, 0.427, 0.6712, 0.4474, 0.6712, 0.4474, 0.7103, 0.9405, 0.0391, 0.9107, 0.0391, 0.9107, 7.162e-08, 0.9405, 8.356e-08, 0.9405, 0.07821, 0.9107, 0.07821, 0.9107, 0.0391, 0.9405, 0.0391, 0.9107, 0.07821, 0.8809, 0.07821, 0.8809, 0.0391, 0.9107, 0.0391, 0.7023, 0.5088, 0.7321, 0.5088, 0.7321, 0.5465, 0.7023, 0.5465, 0.7023, 0.471, 0.7321, 0.471, 0.7321, 0.5088, 0.7023, 0.5088, 0.7321, 0.471, 0.7619, 0.471, 0.7619, 0.5088, 0.7321, 0.5088, 0.5833, 0.5088, 0.613, 0.5088, 0.613, 0.5465, 0.5833, 0.5465, 0.04704, 0.7381, 0.04704, 0.7679, 0.02412, 0.7679, 0.02412, 0.7381, 0.2208, 0.7082, 0.2208, 0.746, 0.1978, 0.746, 0.1978, 0.7082, 0.5833, 0.6599, 0.613, 0.6599, 0.613, 0.6977, 0.5833, 0.6977, 0.5833, 0.6221, 0.613, 0.6221, 0.613, 0.6599, 0.5833, 0.6599, 0.613, 0.6221, 0.6428, 0.6221, 0.6428, 0.6599, 0.613, 0.6599, 0.8214, 0.5083, 0.7916, 0.5083, 0.7916, 0.4692, 0.8214, 0.4692, 0.8214, 0.5474, 0.7916, 0.5474, 0.7916, 0.5083, 0.8214, 0.5083, 0.7916, 0.5474, 0.7619, 0.5474, 0.7619, 0.5083, 0.7916, 0.5083, 0.9405, 0.5083, 0.9107, 0.5083, 0.9107, 0.4692, 0.9405, 0.4692, 0.3015, 0.593, 0.3015, 0.5539, 0.3358, 0.5539, 0.3358, 0.593, 0.4642, 0.6765, 0.4642, 0.6467, 0.4986, 0.6467, 0.4986, 0.6765, 0.9405, 0.3519, 0.9107, 0.3519, 0.9107, 0.3128, 0.9405, 0.3128, 0.09223, 0.7679, 0.09223, 0.7381, 0.1145, 0.7381, 0.1145, 0.7679, 0.06997, 0.7679, 0.06997, 0.7381, 0.09223, 0.7381, 0.09223, 0.7679, 0.5833, 0.8866, 0.5535, 0.8866, 0.5535, 0.8488, 0.5833, 0.8488, 0.5833, 0.9244, 0.5535, 0.9244, 0.5535, 0.8866, 0.5833, 0.8866, 0.5535, 0.9244, 0.5237, 0.9244, 0.5237, 0.8866, 0.5535, 0.8866, 0.7023, 0.7355, 0.6726, 0.7355, 0.6726, 0.6977, 0.7023, 0.6977, 0.7023, 0.7733, 0.6726, 0.7733, 0.6726, 0.7355, 0.7023, 0.7355, 0.6726, 0.7733, 0.6428, 0.7733, 0.6428, 0.7355, 0.6726, 0.7355, 0.7023, 0.8866, 0.6726, 0.8866, 0.6726, 0.8488, 0.7023, 0.8488, 0.7023, 0.9244, 0.6726, 0.9244, 0.6726, 0.8866, 0.7023, 0.8866, 0.6726, 0.9244, 0.6428, 0.9244, 0.6428, 0.8866, 0.6726, 0.8866, 0.5833, 0.7355, 0.5535, 0.7355, 0.5535, 0.6977, 0.5833, 0.6977, 0.5833, 0.7733, 0.5535, 0.7733, 0.5535, 0.7355, 0.5833, 0.7355, 0.5535, 0.7733, 0.5237, 0.7733, 0.5237, 0.7355, 0.5535, 0.7355, 0.8214, 0.3519, 0.7916, 0.3519, 0.7916, 0.3128, 0.8214, 0.3128, 0.8214, 0.391, 0.7916, 0.391, 0.7916, 0.3519, 0.8214, 0.3519, 0.7916, 0.391, 0.7619, 0.391, 0.7619, 0.3519, 0.7916, 0.3519, 0.7023, 0.6599, 0.7321, 0.6599, 0.7321, 0.6977, 0.7023, 0.6977, 0.7023, 0.6221, 0.7321, 0.6221, 0.7321, 0.6599, 0.7023, 0.6599, 0.7321, 0.6221, 0.7619, 0.6221, 0.7619, 0.6599, 0.7321, 0.6599, 0.8214, 0.0391, 0.7916, 0.0391, 0.7916, 3.581e-08, 0.8214, 4.775e-08, 0.8214, 0.07821, 0.7916, 0.07821, 0.7916, 0.0391, 0.8214, 0.0391, 0.7916, 0.07821, 0.7619, 0.07821, 0.7619, 0.0391, 0.7916, 0.0391, 0.03769, 0.63, 0.03769, 0.6691, 3.572e-08, 0.6691, 2.381e-08, 0.63, 0.07537, 0.63, 0.07537, 0.6691, 0.03769, 0.6691, 0.03769, 0.63, 0.07537, 0.6691, 0.07537, 0.7082, 0.03769, 0.7082, 0.03769, 0.6691, 0.3405, 0.4252, 0.3405, 0.4551, 0.3015, 0.4551, 0.3015, 0.4252, 0.3405, 0.4849, 0.3405, 0.5148, 0.3015, 0.5148, 0.3015, 0.4849, 0.3405, 0.4551, 0.3405, 0.4849, 0.3015, 0.4849, 0.3015, 0.4551, 0.3795, 0.4551, 0.3795, 0.4849, 0.3405, 0.4849, 0.3405, 0.4551, 0.3795, 0.4849, 0.3795, 0.5148, 0.3405, 0.5148, 0.3405, 0.4849, 0.3405, 0.3954, 0.3405, 0.4252, 0.3015, 0.4252, 0.3015, 0.3954, 0.3795, 0.3954, 0.3795, 0.4252, 0.3405, 0.4252, 0.3405, 0.3954, 0.3795, 0.4252, 0.3795, 0.4551, 0.3405, 0.4551, 0.3405, 0.4252, 0.4047, 0.6115, 0.4047, 0.5817, 0.427, 0.5817, 0.427, 0.6115, 0.4047, 0.6712, 0.4047, 0.6413, 0.427, 0.6413, 0.427, 0.6712, 0.4494, 0.6413, 0.4494, 0.6712, 0.427, 0.6712, 0.427, 0.6413, 0.4344, 0.3954, 0.4642, 0.3954, 0.4642, 0.4345, 0.4344, 0.4345, 0.4047, 0.3954, 0.4344, 0.3954, 0.4344, 0.4345, 0.4047, 0.4345, 0.4047, 0.4345, 0.4344, 0.4345, 0.4344, 0.4736, 0.4047, 0.4736, 0.4344, 0.4345, 0.4642, 0.4345, 0.4642, 0.4736, 0.4344, 0.4736, 0.4009, 0.7393, 0.4009, 0.7785, 0.3806, 0.7785, 0.3806, 0.7393, 0.427, 0.7494, 0.427, 0.7103, 0.4474, 0.7103, 0.4474, 0.7494, 0.5223, 0.6168, 0.5223, 0.6467, 0.5019, 0.6467, 0.5019, 0.6168, 0.1349, 0.7381, 0.1349, 0.7679, 0.1145, 0.7679, 0.1145, 0.7381, 0.494, 0.3954, 0.5237, 0.3954, 0.5237, 0.4332, 0.494, 0.4332, 0.494, 0.471, 0.5237, 0.471, 0.5237, 0.5088, 0.494, 0.5088, 0.4642, 0.471, 0.494, 0.471, 0.494, 0.5088, 0.4642, 0.5088, 0.4642, 0.4332, 0.494, 0.4332, 0.494, 0.471, 0.4642, 0.471, 0.494, 0.4332, 0.5237, 0.4332, 0.5237, 0.471, 0.494, 0.471, 0.4642, 0.3954, 0.494, 0.3954, 0.494, 0.4332, 0.4642, 0.4332, 0.4047, 0.5465, 0.4047, 0.5843, 0.3806, 0.5843, 0.3806, 0.5465, 0.3806, 0.4332, 0.3806, 0.3954, 0.4047, 0.3954, 0.4047, 0.4332, 0.3806, 0.471, 0.3806, 0.4332, 0.4047, 0.4332, 0.4047, 0.471, 0.02412, 0.7082, 0.02412, 0.7381, 0.0, 0.7381, 1.191e-08, 0.7082, 0.494, 0.5088, 0.5237, 0.5088, 0.5237, 0.5479, 0.494, 0.5479, 0.4642, 0.5088, 0.494, 0.5088, 0.494, 0.5479, 0.4642, 0.5479, 0.4642, 0.5479, 0.494, 0.5479, 0.494, 0.587, 0.4642, 0.587, 0.494, 0.5479, 0.5237, 0.5479, 0.5237, 0.587, 0.494, 0.587, 0.06997, 0.7381, 0.06997, 0.7082, 0.09223, 0.7082, 0.09223, 0.7381, 0.09223, 0.7381, 0.09223, 0.7082, 0.1145, 0.7082, 0.1145, 0.7381, 0.4986, 0.7249, 0.4986, 0.6858, 0.5208, 0.6858, 0.5208, 0.7249, 0.4986, 0.6858, 0.4986, 0.6467, 0.5208, 0.6467, 0.5208, 0.6858, 0.4344, 0.4736, 0.4642, 0.4736, 0.4642, 0.5127, 0.4344, 0.5127, 0.4047, 0.4736, 0.4344, 0.4736, 0.4344, 0.5127, 0.4047, 0.5127, 0.4047, 0.5127, 0.4344, 0.5127, 0.4344, 0.5518, 0.4047, 0.5518, 0.4344, 0.5127, 0.4642, 0.5127, 0.4642, 0.5518, 0.4344, 0.5518, 0.3358, 0.593, 0.3358, 0.5539, 0.3702, 0.5539, 0.3702, 0.593, 0.3358, 0.5539, 0.3358, 0.5148, 0.3702, 0.5148, 0.3702, 0.5539, 0.4642, 0.7064, 0.4642, 0.6765, 0.4986, 0.6765, 0.4986, 0.7064, 0.3735, 0.6228, 0.3735, 0.6527, 0.3392, 0.6527, 0.3392, 0.6228, 0.4642, 0.6168, 0.4642, 0.587, 0.5019, 0.587, 0.5019, 0.6168, 0.4642, 0.6467, 0.4642, 0.6168, 0.5019, 0.6168, 0.5019, 0.6467, 0.3015, 0.7124, 0.3015, 0.6825, 0.333, 0.6825, 0.333, 0.7124, 0.3392, 0.6825, 0.3392, 0.6527, 0.3707, 0.6527, 0.3707, 0.6825, 0.1664, 0.746, 0.1664, 0.7082, 0.1978, 0.7082, 0.1978, 0.746, 0.3015, 0.6825, 0.3015, 0.6527, 0.333, 0.6527, 0.333, 0.6825, 0.3392, 0.593, 0.3392, 0.6228, 0.3015, 0.6228, 0.3015, 0.593, 0.3392, 0.6228, 0.3392, 0.6527, 0.3015, 0.6527, 0.3015, 0.6228, 0.06997, 0.7381, 0.06997, 0.7679, 0.04704, 0.7679, 0.04704, 0.7381, 0.04704, 0.7082, 0.04704, 0.7381, 0.02412, 0.7381, 0.02412, 0.7082, 0.06997, 0.7082, 0.06997, 0.7381, 0.04704, 0.7381, 0.04704, 0.7082, 0.2437, 0.7082, 0.2437, 0.746, 0.2208, 0.746, 0.2208, 0.7082])
me_cube.materials.append(mat_roof)
me_cube.materials.append(mat_material)
me_cube.use_remesh_preserve_volume = False
me_cube.use_remesh_preserve_attributes = False
me_cube.use_mirror_vertex_groups = False
me_cube.update()

# ---- objects
ob_cube = bpy.data.objects.new('Cube', me_cube)

# ---- transforms, parenting, visibility, modifiers, constraints
ob_cube.location = (0.0, 0.0, 0.0)
ob_cube.lock_rotations_4d = False
ob_cube.empty_display_type = 'ARROWS'
ob_cube.lineart.crease_threshold = 0.0

# ---- collection membership
col_collection_1.objects.link(ob_cube)

# ---- scene / render settings (as saved in the file)
scene.frame_start = 1; scene.frame_end = 250; scene.frame_set(1)
scene.render.engine = 'BLENDER_EEVEE_NEXT'
scene.render.resolution_percentage = 50
scene.render.dither_intensity = 0.0
scene.cycles.use_denoising = False
scene.cycles.samples = 128
scene.cycles.sampling_pattern = 'TABULATED_SOBOL'
scene.cycles.light_sampling_threshold = 0.0
scene.cycles.use_adaptive_sampling = False
scene.cycles.use_light_tree = False
scene.cycles.blur_glossy = 0.0
scene.cycles.sample_clamp_indirect = 0.0
scene.view_settings.view_transform = 'Standard'
bpy.context.view_layer.update()

# ---- added for rendering (the .blend has no active camera and no usable light): camera, sun
cam_auto = bpy.data.cameras.new('AutoCamera')
cam_auto.lens = 50.0
cam_auto.sensor_width = 36.0
cam_auto.clip_end = 1000.0
ob_auto_camera = bpy.data.objects.new('AutoCamera', cam_auto)
scene.collection.objects.link(ob_auto_camera)
ob_auto_camera.location = (2.97799, -3.57359, 2.77113)
ob_auto_camera.rotation_euler = (1.09748, -7.21219e-08, 0.694738)
scene.camera = ob_auto_camera
light_auto_sun = bpy.data.lights.new('AutoSun', 'SUN')
light_auto_sun.energy = 3.0
light_auto_sun.angle = 0.0523599
ob_auto_sun = bpy.data.objects.new('AutoSun', light_auto_sun)
scene.collection.objects.link(ob_auto_sun)
ob_auto_sun.rotation_euler = (0.872665, 0.174533, 0.523599)
bpy.context.view_layer.update()
